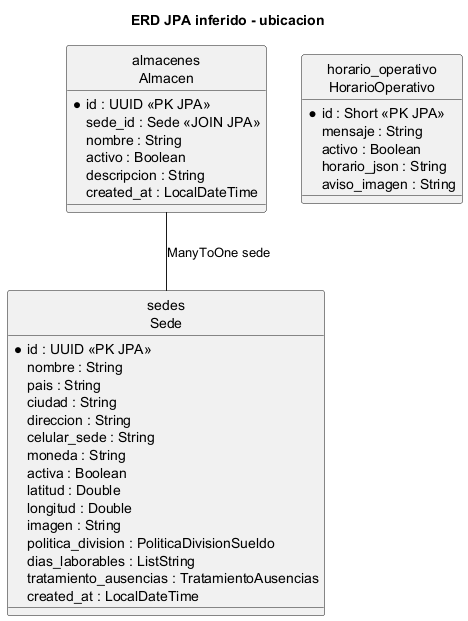

The diagram above was rendered by PlantUML. Its source (embedded in the PNG):
@startuml
title ERD JPA inferido - ubicacion
hide circle
entity "almacenes\nAlmacen" as Almacen {
  * id : UUID <<PK JPA>>
  sede_id : Sede <<JOIN JPA>>
  nombre : String
  activo : Boolean
  descripcion : String
  created_at : LocalDateTime
}
entity "horario_operativo\nHorarioOperativo" as HorarioOperativo {
  * id : Short <<PK JPA>>
  mensaje : String
  activo : Boolean
  horario_json : String
  aviso_imagen : String
}
entity "sedes\nSede" as Sede {
  * id : UUID <<PK JPA>>
  nombre : String
  pais : String
  ciudad : String
  direccion : String
  celular_sede : String
  moneda : String
  activa : Boolean
  latitud : Double
  longitud : Double
  imagen : String
  politica_division : PoliticaDivisionSueldo
  dias_laborables : ListString
  tratamiento_ausencias : TratamientoAusencias
  created_at : LocalDateTime
}
Almacen -- Sede : ManyToOne sede

@enduml